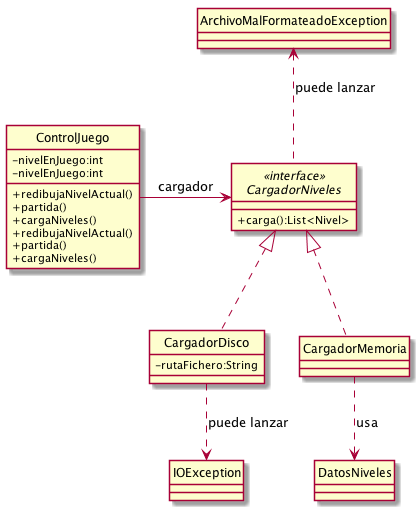

The diagram above was rendered by PlantUML. Its source (embedded in the PNG):
@startuml

hide circle
skinparam classAttributeIconSize 0

class ControlJuego {
    -nivelEnJuego:int
    +redibujaNivelActual()
    +partida()
    +cargaNiveles()
}

interface CargadorNiveles <<interface>> {
    +carga():List<Nivel>
}

ArchivoMalFormateadoException <.. CargadorNiveles: puede lanzar
ControlJuego -right-> CargadorNiveles: cargador

CargadorNiveles <|.. CargadorMemoria

CargadorMemoria ..> DatosNiveles: usa

CargadorNiveles <|.. CargadorDisco

class CargadorDisco {
    -rutaFichero:String
}

class ControlJuego {
    -nivelEnJuego:int
    +redibujaNivelActual()
    +partida()
    +cargaNiveles()
}


IOException <.down. CargadorDisco: puede lanzar

@enduml